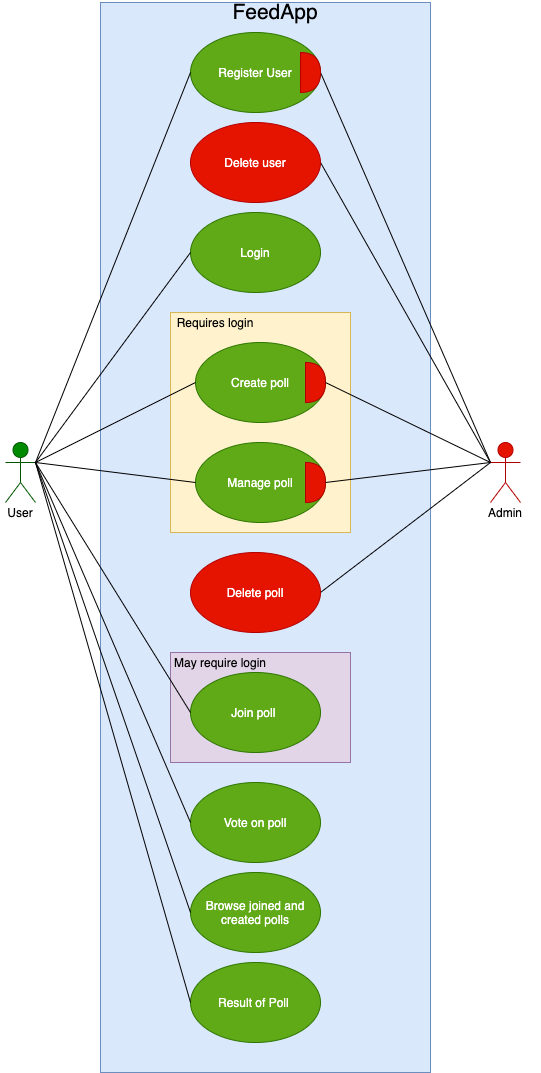

The diagram above was exported from draw.io. Its source (the exported page's mxGraphModel, read from the mxfile embedded in the PNG):
<mxGraphModel dx="1106" dy="830" grid="1" gridSize="10" guides="1" tooltips="1" connect="1" arrows="1" fold="1" page="1" pageScale="1" pageWidth="850" pageHeight="1100" math="0" shadow="0">
  <root>
    <mxCell id="0" />
    <mxCell id="1" parent="0" />
    <mxCell id="fuJDDaaDDWI-c7FiJTcW-1" value="User" style="shape=umlActor;verticalLabelPosition=bottom;verticalAlign=top;html=1;outlineConnect=0;fillColor=#008a00;strokeColor=#005700;fontColor=#ffffff;" parent="1" vertex="1">
      <mxGeometry x="25" y="510" width="30" height="60" as="geometry" />
    </mxCell>
    <mxCell id="fuJDDaaDDWI-c7FiJTcW-2" value="" style="rounded=0;whiteSpace=wrap;html=1;fillColor=#dae8fc;strokeColor=#6c8ebf;" parent="1" vertex="1">
      <mxGeometry x="120" y="70" width="330" height="1070" as="geometry" />
    </mxCell>
    <mxCell id="fuJDDaaDDWI-c7FiJTcW-62" style="edgeStyle=none;rounded=0;orthogonalLoop=1;jettySize=auto;html=1;exitX=0;exitY=0.3333333333333333;exitDx=0;exitDy=0;exitPerimeter=0;entryX=1;entryY=0.5;entryDx=0;entryDy=0;entryPerimeter=0;endArrow=none;endFill=0;" parent="1" source="fuJDDaaDDWI-c7FiJTcW-4" target="fuJDDaaDDWI-c7FiJTcW-48" edge="1">
      <mxGeometry relative="1" as="geometry" />
    </mxCell>
    <mxCell id="fuJDDaaDDWI-c7FiJTcW-66" style="edgeStyle=none;rounded=0;orthogonalLoop=1;jettySize=auto;html=1;exitX=0;exitY=0.3333333333333333;exitDx=0;exitDy=0;exitPerimeter=0;entryX=1;entryY=0.5;entryDx=0;entryDy=0;endArrow=none;endFill=0;" parent="1" source="fuJDDaaDDWI-c7FiJTcW-4" target="fuJDDaaDDWI-c7FiJTcW-47" edge="1">
      <mxGeometry relative="1" as="geometry" />
    </mxCell>
    <mxCell id="fuJDDaaDDWI-c7FiJTcW-69" style="edgeStyle=none;rounded=0;orthogonalLoop=1;jettySize=auto;html=1;exitX=0;exitY=0.3333333333333333;exitDx=0;exitDy=0;exitPerimeter=0;entryX=1;entryY=0.5;entryDx=0;entryDy=0;endArrow=none;endFill=0;" parent="1" source="fuJDDaaDDWI-c7FiJTcW-4" target="fuJDDaaDDWI-c7FiJTcW-36" edge="1">
      <mxGeometry relative="1" as="geometry" />
    </mxCell>
    <mxCell id="fuJDDaaDDWI-c7FiJTcW-4" value="Administrator" style="shape=umlActor;verticalLabelPosition=bottom;verticalAlign=top;html=1;outlineConnect=0;fillColor=#e51400;strokeColor=#B20000;fontColor=#ffffff;" parent="1" vertex="1">
      <mxGeometry x="510" y="510" width="30" height="60" as="geometry" />
    </mxCell>
    <mxCell id="fuJDDaaDDWI-c7FiJTcW-5" value="Vote on poll" style="ellipse;whiteSpace=wrap;html=1;fillColor=#60a917;strokeColor=#2D7600;fontColor=#ffffff;" parent="1" vertex="1">
      <mxGeometry x="210" y="850" width="130" height="80" as="geometry" />
    </mxCell>
    <mxCell id="fuJDDaaDDWI-c7FiJTcW-6" value="Result of Poll&amp;nbsp;" style="ellipse;whiteSpace=wrap;html=1;fillColor=#60a917;strokeColor=#2D7600;fontColor=#ffffff;" parent="1" vertex="1">
      <mxGeometry x="210" y="1030" width="130" height="80" as="geometry" />
    </mxCell>
    <mxCell id="fuJDDaaDDWI-c7FiJTcW-7" value="Register User" style="ellipse;whiteSpace=wrap;html=1;fillColor=#60a917;strokeColor=#2D7600;fontColor=#ffffff;" parent="1" vertex="1">
      <mxGeometry x="210" y="100" width="130" height="80" as="geometry" />
    </mxCell>
    <mxCell id="fuJDDaaDDWI-c7FiJTcW-8" value="Login" style="ellipse;whiteSpace=wrap;html=1;fillColor=#60a917;strokeColor=#2D7600;fontColor=#ffffff;" parent="1" vertex="1">
      <mxGeometry x="210" y="280" width="130" height="80" as="geometry" />
    </mxCell>
    <mxCell id="fuJDDaaDDWI-c7FiJTcW-9" value="Browse joined and created polls" style="ellipse;whiteSpace=wrap;html=1;fillColor=#60a917;strokeColor=#2D7600;fontColor=#ffffff;" parent="1" vertex="1">
      <mxGeometry x="210" y="940" width="130" height="80" as="geometry" />
    </mxCell>
    <mxCell id="fuJDDaaDDWI-c7FiJTcW-10" style="edgeStyle=none;rounded=0;orthogonalLoop=1;jettySize=auto;html=1;entryX=0;entryY=0.5;entryDx=0;entryDy=0;endArrow=none;endFill=0;exitX=1;exitY=0.3333333333333333;exitDx=0;exitDy=0;exitPerimeter=0;" parent="1" source="fuJDDaaDDWI-c7FiJTcW-1" target="fuJDDaaDDWI-c7FiJTcW-6" edge="1">
      <mxGeometry relative="1" as="geometry">
        <mxPoint x="80" y="460" as="sourcePoint" />
      </mxGeometry>
    </mxCell>
    <mxCell id="fuJDDaaDDWI-c7FiJTcW-12" value="&lt;font style=&quot;font-size: 21px&quot;&gt;FeedApp&lt;/font&gt;" style="text;html=1;strokeColor=none;fillColor=none;align=center;verticalAlign=middle;whiteSpace=wrap;rounded=0;" parent="1" vertex="1">
      <mxGeometry x="275" y="70" width="40" height="20" as="geometry" />
    </mxCell>
    <mxCell id="fuJDDaaDDWI-c7FiJTcW-13" value="" style="rounded=0;whiteSpace=wrap;html=1;fillColor=#fff2cc;strokeColor=#d6b656;" parent="1" vertex="1">
      <mxGeometry x="190" y="380" width="180" height="220" as="geometry" />
    </mxCell>
    <mxCell id="fuJDDaaDDWI-c7FiJTcW-14" value="Create poll" style="ellipse;whiteSpace=wrap;html=1;fillColor=#60a917;strokeColor=#2D7600;fontColor=#ffffff;" parent="1" vertex="1">
      <mxGeometry x="215" y="410" width="130" height="80" as="geometry" />
    </mxCell>
    <mxCell id="fuJDDaaDDWI-c7FiJTcW-17" value="" style="endArrow=none;html=1;exitX=1;exitY=0.3333333333333333;exitDx=0;exitDy=0;exitPerimeter=0;entryX=0;entryY=0.5;entryDx=0;entryDy=0;endFill=0;" parent="1" source="fuJDDaaDDWI-c7FiJTcW-1" target="fuJDDaaDDWI-c7FiJTcW-14" edge="1">
      <mxGeometry width="50" height="50" relative="1" as="geometry">
        <mxPoint x="400" y="550" as="sourcePoint" />
        <mxPoint x="450" y="500" as="targetPoint" />
      </mxGeometry>
    </mxCell>
    <mxCell id="fuJDDaaDDWI-c7FiJTcW-18" style="edgeStyle=none;rounded=0;orthogonalLoop=1;jettySize=auto;html=1;exitX=0.5;exitY=0;exitDx=0;exitDy=0;" parent="1" source="fuJDDaaDDWI-c7FiJTcW-13" target="fuJDDaaDDWI-c7FiJTcW-13" edge="1">
      <mxGeometry relative="1" as="geometry" />
    </mxCell>
    <mxCell id="fuJDDaaDDWI-c7FiJTcW-19" value="Requires login" style="text;html=1;strokeColor=none;fillColor=none;align=center;verticalAlign=middle;whiteSpace=wrap;rounded=0;" parent="1" vertex="1">
      <mxGeometry x="190" y="380" width="90" height="20" as="geometry" />
    </mxCell>
    <mxCell id="fuJDDaaDDWI-c7FiJTcW-20" style="edgeStyle=none;rounded=0;orthogonalLoop=1;jettySize=auto;html=1;exitX=1;exitY=0.3333333333333333;exitDx=0;exitDy=0;exitPerimeter=0;entryX=0;entryY=0.5;entryDx=0;entryDy=0;endArrow=none;endFill=0;" parent="1" source="fuJDDaaDDWI-c7FiJTcW-1" target="fuJDDaaDDWI-c7FiJTcW-7" edge="1">
      <mxGeometry relative="1" as="geometry" />
    </mxCell>
    <mxCell id="fuJDDaaDDWI-c7FiJTcW-21" value="" style="rounded=0;whiteSpace=wrap;html=1;fillColor=#e1d5e7;strokeColor=#9673a6;" parent="1" vertex="1">
      <mxGeometry x="190" y="720" width="180" height="110" as="geometry" />
    </mxCell>
    <mxCell id="fuJDDaaDDWI-c7FiJTcW-22" value="Join poll&amp;nbsp;" style="ellipse;whiteSpace=wrap;html=1;fillColor=#60a917;strokeColor=#2D7600;fontColor=#ffffff;" parent="1" vertex="1">
      <mxGeometry x="210" y="740" width="130" height="80" as="geometry" />
    </mxCell>
    <mxCell id="fuJDDaaDDWI-c7FiJTcW-25" value="" style="endArrow=none;html=1;exitX=1;exitY=0.3333333333333333;exitDx=0;exitDy=0;exitPerimeter=0;entryX=0;entryY=0.5;entryDx=0;entryDy=0;endFill=0;" parent="1" source="fuJDDaaDDWI-c7FiJTcW-1" target="fuJDDaaDDWI-c7FiJTcW-22" edge="1">
      <mxGeometry width="50" height="50" relative="1" as="geometry">
        <mxPoint x="400" y="550" as="sourcePoint" />
        <mxPoint x="450" y="500" as="targetPoint" />
      </mxGeometry>
    </mxCell>
    <mxCell id="fuJDDaaDDWI-c7FiJTcW-28" value="May require login" style="text;html=1;strokeColor=none;fillColor=none;align=center;verticalAlign=middle;whiteSpace=wrap;rounded=0;" parent="1" vertex="1">
      <mxGeometry x="190" y="720" width="100" height="20" as="geometry" />
    </mxCell>
    <mxCell id="fuJDDaaDDWI-c7FiJTcW-29" value="Manage poll" style="ellipse;whiteSpace=wrap;html=1;fillColor=#60a917;strokeColor=#2D7600;fontColor=#ffffff;" parent="1" vertex="1">
      <mxGeometry x="215" y="510" width="130" height="80" as="geometry" />
    </mxCell>
    <mxCell id="fuJDDaaDDWI-c7FiJTcW-30" value="" style="endArrow=none;html=1;entryX=0;entryY=0.5;entryDx=0;entryDy=0;exitX=1;exitY=0.3333333333333333;exitDx=0;exitDy=0;exitPerimeter=0;endFill=0;" parent="1" source="fuJDDaaDDWI-c7FiJTcW-1" target="fuJDDaaDDWI-c7FiJTcW-29" edge="1">
      <mxGeometry width="50" height="50" relative="1" as="geometry">
        <mxPoint x="80" y="460" as="sourcePoint" />
        <mxPoint x="410" y="310" as="targetPoint" />
        <Array as="points" />
      </mxGeometry>
    </mxCell>
    <mxCell id="fuJDDaaDDWI-c7FiJTcW-33" style="edgeStyle=none;rounded=0;orthogonalLoop=1;jettySize=auto;html=1;exitX=1;exitY=0.3333333333333333;exitDx=0;exitDy=0;exitPerimeter=0;entryX=0;entryY=0.5;entryDx=0;entryDy=0;endArrow=none;endFill=0;" parent="1" source="fuJDDaaDDWI-c7FiJTcW-1" target="fuJDDaaDDWI-c7FiJTcW-5" edge="1">
      <mxGeometry relative="1" as="geometry" />
    </mxCell>
    <mxCell id="fuJDDaaDDWI-c7FiJTcW-34" style="edgeStyle=none;rounded=0;orthogonalLoop=1;jettySize=auto;html=1;exitX=0;exitY=0.25;exitDx=0;exitDy=0;dashed=1;" parent="1" source="fuJDDaaDDWI-c7FiJTcW-21" target="fuJDDaaDDWI-c7FiJTcW-21" edge="1">
      <mxGeometry relative="1" as="geometry" />
    </mxCell>
    <mxCell id="fuJDDaaDDWI-c7FiJTcW-36" value="Delete poll" style="ellipse;whiteSpace=wrap;html=1;fillColor=#e51400;strokeColor=#B20000;fontColor=#ffffff;" parent="1" vertex="1">
      <mxGeometry x="210" y="620" width="130" height="80" as="geometry" />
    </mxCell>
    <mxCell id="fuJDDaaDDWI-c7FiJTcW-45" value="User" style="text;html=1;strokeColor=none;fillColor=none;align=center;verticalAlign=middle;whiteSpace=wrap;rounded=0;" parent="1" vertex="1">
      <mxGeometry x="20" y="570" width="40" height="20" as="geometry" />
    </mxCell>
    <mxCell id="fuJDDaaDDWI-c7FiJTcW-46" value="Admin" style="text;html=1;strokeColor=none;fillColor=none;align=center;verticalAlign=middle;whiteSpace=wrap;rounded=0;" parent="1" vertex="1">
      <mxGeometry x="505" y="570" width="40" height="20" as="geometry" />
    </mxCell>
    <mxCell id="fuJDDaaDDWI-c7FiJTcW-47" value="Delete user" style="ellipse;whiteSpace=wrap;html=1;fillColor=#e51400;strokeColor=#B20000;fontColor=#ffffff;" parent="1" vertex="1">
      <mxGeometry x="210" y="190" width="130" height="80" as="geometry" />
    </mxCell>
    <mxCell id="fuJDDaaDDWI-c7FiJTcW-48" value="" style="shape=or;whiteSpace=wrap;html=1;fillColor=#e51400;strokeColor=#B20000;fontColor=#ffffff;" parent="1" vertex="1">
      <mxGeometry x="320" y="120" width="20" height="40" as="geometry" />
    </mxCell>
    <mxCell id="fuJDDaaDDWI-c7FiJTcW-49" value="" style="shape=or;whiteSpace=wrap;html=1;fillColor=#e51400;strokeColor=#B20000;fontColor=#ffffff;" parent="1" vertex="1">
      <mxGeometry x="325" y="530" width="20" height="40" as="geometry" />
    </mxCell>
    <mxCell id="fuJDDaaDDWI-c7FiJTcW-52" value="" style="shape=or;whiteSpace=wrap;html=1;fillColor=#e51400;strokeColor=#B20000;fontColor=#ffffff;" parent="1" vertex="1">
      <mxGeometry x="325" y="430" width="20" height="40" as="geometry" />
    </mxCell>
    <mxCell id="fuJDDaaDDWI-c7FiJTcW-56" style="rounded=0;orthogonalLoop=1;jettySize=auto;html=1;exitX=1;exitY=0.3333333333333333;exitDx=0;exitDy=0;exitPerimeter=0;entryX=0;entryY=0.5;entryDx=0;entryDy=0;endArrow=none;endFill=0;" parent="1" source="fuJDDaaDDWI-c7FiJTcW-1" target="fuJDDaaDDWI-c7FiJTcW-8" edge="1">
      <mxGeometry relative="1" as="geometry" />
    </mxCell>
    <mxCell id="fuJDDaaDDWI-c7FiJTcW-11" style="edgeStyle=none;rounded=0;orthogonalLoop=1;jettySize=auto;html=1;exitX=1;exitY=0.3333333333333333;exitDx=0;exitDy=0;exitPerimeter=0;endArrow=none;endFill=0;entryX=0;entryY=0.5;entryDx=0;entryDy=0;" parent="1" source="fuJDDaaDDWI-c7FiJTcW-1" target="fuJDDaaDDWI-c7FiJTcW-9" edge="1">
      <mxGeometry relative="1" as="geometry" />
    </mxCell>
    <mxCell id="fuJDDaaDDWI-c7FiJTcW-67" style="edgeStyle=none;rounded=0;orthogonalLoop=1;jettySize=auto;html=1;exitX=0;exitY=0.3333333333333333;exitDx=0;exitDy=0;exitPerimeter=0;entryX=1;entryY=0.5;entryDx=0;entryDy=0;entryPerimeter=0;endArrow=none;endFill=0;" parent="1" source="fuJDDaaDDWI-c7FiJTcW-4" target="fuJDDaaDDWI-c7FiJTcW-52" edge="1">
      <mxGeometry relative="1" as="geometry" />
    </mxCell>
    <mxCell id="fuJDDaaDDWI-c7FiJTcW-68" style="edgeStyle=none;rounded=0;orthogonalLoop=1;jettySize=auto;html=1;exitX=0;exitY=0.3333333333333333;exitDx=0;exitDy=0;exitPerimeter=0;entryX=1;entryY=0.5;entryDx=0;entryDy=0;entryPerimeter=0;endArrow=none;endFill=0;" parent="1" source="fuJDDaaDDWI-c7FiJTcW-4" target="fuJDDaaDDWI-c7FiJTcW-49" edge="1">
      <mxGeometry relative="1" as="geometry" />
    </mxCell>
  </root>
</mxGraphModel>